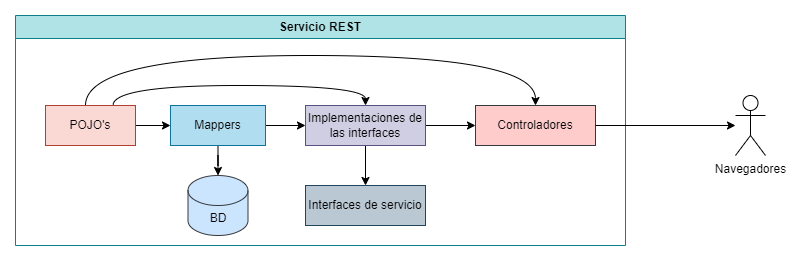

The diagram above was exported from draw.io. Its source (the exported page's mxGraphModel, read from the mxfile embedded in the PNG):
<mxGraphModel dx="780" dy="504" grid="1" gridSize="10" guides="1" tooltips="1" connect="1" arrows="1" fold="1" page="1" pageScale="1" pageWidth="1200" pageHeight="860" math="0" shadow="0">
  <root>
    <mxCell id="0" />
    <mxCell id="1" parent="0" />
    <mxCell id="YkvaajxS5no2aPZnGjeC-1" value="Servicio REST" style="swimlane;whiteSpace=wrap;html=1;fillColor=#b0e3e6;strokeColor=#0e8088;" parent="1" vertex="1">
      <mxGeometry x="60" y="90" width="610" height="230" as="geometry" />
    </mxCell>
    <mxCell id="YkvaajxS5no2aPZnGjeC-8" style="edgeStyle=orthogonalEdgeStyle;rounded=0;orthogonalLoop=1;jettySize=auto;html=1;entryX=0;entryY=0.5;entryDx=0;entryDy=0;" parent="YkvaajxS5no2aPZnGjeC-1" source="YkvaajxS5no2aPZnGjeC-2" target="YkvaajxS5no2aPZnGjeC-3" edge="1">
      <mxGeometry relative="1" as="geometry" />
    </mxCell>
    <mxCell id="YkvaajxS5no2aPZnGjeC-11" style="edgeStyle=orthogonalEdgeStyle;rounded=0;orthogonalLoop=1;jettySize=auto;html=1;entryX=0.5;entryY=0;entryDx=0;entryDy=0;curved=1;exitX=0.75;exitY=0;exitDx=0;exitDy=0;" parent="YkvaajxS5no2aPZnGjeC-1" source="YkvaajxS5no2aPZnGjeC-2" target="YkvaajxS5no2aPZnGjeC-6" edge="1">
      <mxGeometry relative="1" as="geometry">
        <Array as="points">
          <mxPoint x="98" y="70" />
          <mxPoint x="350" y="70" />
        </Array>
      </mxGeometry>
    </mxCell>
    <mxCell id="YkvaajxS5no2aPZnGjeC-14" style="edgeStyle=orthogonalEdgeStyle;rounded=0;orthogonalLoop=1;jettySize=auto;html=1;entryX=0.5;entryY=0;entryDx=0;entryDy=0;curved=1;" parent="YkvaajxS5no2aPZnGjeC-1" source="YkvaajxS5no2aPZnGjeC-2" target="YkvaajxS5no2aPZnGjeC-7" edge="1">
      <mxGeometry relative="1" as="geometry">
        <Array as="points">
          <mxPoint x="70" y="40" />
          <mxPoint x="520" y="40" />
        </Array>
      </mxGeometry>
    </mxCell>
    <mxCell id="YkvaajxS5no2aPZnGjeC-2" value="POJO's" style="rounded=0;whiteSpace=wrap;html=1;fillColor=#fad9d5;strokeColor=#ae4132;" parent="YkvaajxS5no2aPZnGjeC-1" vertex="1">
      <mxGeometry x="30" y="90" width="90" height="40" as="geometry" />
    </mxCell>
    <mxCell id="YkvaajxS5no2aPZnGjeC-9" style="edgeStyle=orthogonalEdgeStyle;rounded=0;orthogonalLoop=1;jettySize=auto;html=1;" parent="YkvaajxS5no2aPZnGjeC-1" source="YkvaajxS5no2aPZnGjeC-3" target="YkvaajxS5no2aPZnGjeC-4" edge="1">
      <mxGeometry relative="1" as="geometry" />
    </mxCell>
    <mxCell id="YkvaajxS5no2aPZnGjeC-10" style="edgeStyle=orthogonalEdgeStyle;rounded=0;orthogonalLoop=1;jettySize=auto;html=1;entryX=0;entryY=0.5;entryDx=0;entryDy=0;" parent="YkvaajxS5no2aPZnGjeC-1" source="YkvaajxS5no2aPZnGjeC-3" target="YkvaajxS5no2aPZnGjeC-6" edge="1">
      <mxGeometry relative="1" as="geometry" />
    </mxCell>
    <mxCell id="YkvaajxS5no2aPZnGjeC-3" value="Mappers" style="rounded=0;whiteSpace=wrap;html=1;fillColor=#b1ddf0;strokeColor=#10739e;" parent="YkvaajxS5no2aPZnGjeC-1" vertex="1">
      <mxGeometry x="155" y="90" width="95" height="40" as="geometry" />
    </mxCell>
    <mxCell id="YkvaajxS5no2aPZnGjeC-4" value="BD" style="shape=cylinder3;whiteSpace=wrap;html=1;boundedLbl=1;backgroundOutline=1;size=15;fillColor=#cce5ff;strokeColor=#36393d;" parent="YkvaajxS5no2aPZnGjeC-1" vertex="1">
      <mxGeometry x="172.5" y="160" width="60" height="60" as="geometry" />
    </mxCell>
    <mxCell id="YkvaajxS5no2aPZnGjeC-5" value="Interfaces de servicio" style="rounded=0;whiteSpace=wrap;html=1;fillColor=#bac8d3;strokeColor=#23445d;" parent="YkvaajxS5no2aPZnGjeC-1" vertex="1">
      <mxGeometry x="290" y="170" width="120" height="40" as="geometry" />
    </mxCell>
    <mxCell id="YkvaajxS5no2aPZnGjeC-12" style="edgeStyle=orthogonalEdgeStyle;rounded=0;orthogonalLoop=1;jettySize=auto;html=1;" parent="YkvaajxS5no2aPZnGjeC-1" source="YkvaajxS5no2aPZnGjeC-6" target="YkvaajxS5no2aPZnGjeC-5" edge="1">
      <mxGeometry relative="1" as="geometry" />
    </mxCell>
    <mxCell id="YkvaajxS5no2aPZnGjeC-13" style="edgeStyle=orthogonalEdgeStyle;rounded=0;orthogonalLoop=1;jettySize=auto;html=1;entryX=0;entryY=0.5;entryDx=0;entryDy=0;" parent="YkvaajxS5no2aPZnGjeC-1" source="YkvaajxS5no2aPZnGjeC-6" target="YkvaajxS5no2aPZnGjeC-7" edge="1">
      <mxGeometry relative="1" as="geometry" />
    </mxCell>
    <mxCell id="YkvaajxS5no2aPZnGjeC-6" value="Implementaciones de las interfaces" style="rounded=0;whiteSpace=wrap;html=1;fillColor=#d0cee2;strokeColor=#56517e;" parent="YkvaajxS5no2aPZnGjeC-1" vertex="1">
      <mxGeometry x="290" y="90" width="120" height="40" as="geometry" />
    </mxCell>
    <mxCell id="YkvaajxS5no2aPZnGjeC-7" value="Controladores" style="rounded=0;whiteSpace=wrap;html=1;fillColor=#ffcccc;strokeColor=#36393d;" parent="YkvaajxS5no2aPZnGjeC-1" vertex="1">
      <mxGeometry x="460" y="90" width="120" height="40" as="geometry" />
    </mxCell>
    <mxCell id="YkvaajxS5no2aPZnGjeC-15" value="Navegadores" style="shape=umlActor;verticalLabelPosition=bottom;verticalAlign=top;html=1;outlineConnect=0;" parent="1" vertex="1">
      <mxGeometry x="780" y="170" width="30" height="60" as="geometry" />
    </mxCell>
    <mxCell id="YkvaajxS5no2aPZnGjeC-16" style="edgeStyle=orthogonalEdgeStyle;rounded=0;orthogonalLoop=1;jettySize=auto;html=1;" parent="1" source="YkvaajxS5no2aPZnGjeC-7" target="YkvaajxS5no2aPZnGjeC-15" edge="1">
      <mxGeometry relative="1" as="geometry" />
    </mxCell>
  </root>
</mxGraphModel>